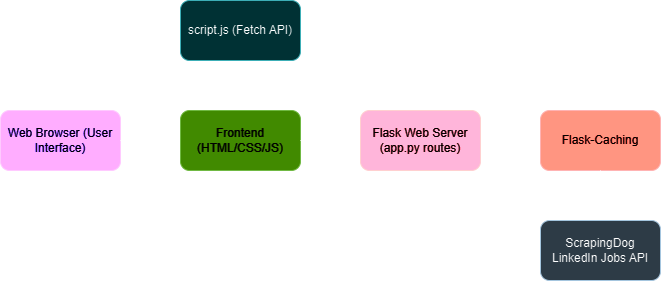

The diagram above was exported from draw.io. Its source (the exported page's mxGraphModel, read from the mxfile embedded in the PNG):
<mxGraphModel dx="882" dy="496" grid="1" gridSize="10" guides="1" tooltips="1" connect="1" arrows="1" fold="1" page="1" pageScale="1" pageWidth="827" pageHeight="1169" math="0" shadow="0">
  <root>
    <mxCell id="0" />
    <mxCell id="1" parent="0" />
    <mxCell id="-jpatHvC30QQd7xj4Bps-51" value="Web Browser (User Interface)" style="rounded=1;whiteSpace=wrap;html=1;fillColor=#6a00ff;fontColor=#ffffff;strokeColor=#3700CC;" parent="1" vertex="1">
      <mxGeometry x="50" y="800" width="120" height="60" as="geometry" />
    </mxCell>
    <mxCell id="-jpatHvC30QQd7xj4Bps-53" value="Frontend (HTML/CSS/JS)" style="rounded=1;whiteSpace=wrap;html=1;fillColor=#60a917;fontColor=#ffffff;strokeColor=#2D7600;" parent="1" vertex="1">
      <mxGeometry x="230" y="800" width="120" height="60" as="geometry" />
    </mxCell>
    <mxCell id="-jpatHvC30QQd7xj4Bps-54" value="script.js (Fetch API)" style="rounded=1;whiteSpace=wrap;html=1;fillColor=#b0e3e6;strokeColor=#0e8088;" parent="1" vertex="1">
      <mxGeometry x="230" y="690" width="120" height="60" as="geometry" />
    </mxCell>
    <mxCell id="-jpatHvC30QQd7xj4Bps-55" value="Flask Web Server (app.py routes)" style="rounded=1;whiteSpace=wrap;html=1;fillColor=#a20025;fontColor=#ffffff;strokeColor=#6F0000;" parent="1" vertex="1">
      <mxGeometry x="410" y="800" width="120" height="60" as="geometry" />
    </mxCell>
    <mxCell id="-jpatHvC30QQd7xj4Bps-56" value="Flask-Caching" style="rounded=1;whiteSpace=wrap;html=1;fillColor=#e51400;fontColor=#ffffff;strokeColor=#B20000;" parent="1" vertex="1">
      <mxGeometry x="590" y="800" width="120" height="60" as="geometry" />
    </mxCell>
    <mxCell id="-jpatHvC30QQd7xj4Bps-58" value="ScrapingDog LinkedIn Jobs API" style="rounded=1;whiteSpace=wrap;html=1;fillColor=#bac8d3;strokeColor=#23445d;" parent="1" vertex="1">
      <mxGeometry x="590" y="910" width="120" height="60" as="geometry" />
    </mxCell>
    <mxCell id="-jpatHvC30QQd7xj4Bps-60" value="" style="endArrow=classic;startArrow=classic;html=1;rounded=0;entryX=0.5;entryY=1;entryDx=0;entryDy=0;exitX=0.5;exitY=0;exitDx=0;exitDy=0;" parent="1" source="-jpatHvC30QQd7xj4Bps-53" target="-jpatHvC30QQd7xj4Bps-54" edge="1">
      <mxGeometry width="50" height="50" relative="1" as="geometry">
        <mxPoint x="370" y="880" as="sourcePoint" />
        <mxPoint x="420" y="830" as="targetPoint" />
        <Array as="points">
          <mxPoint x="290" y="780" />
        </Array>
      </mxGeometry>
    </mxCell>
    <mxCell id="-jpatHvC30QQd7xj4Bps-66" value="" style="endArrow=classic;html=1;rounded=0;exitX=1;exitY=0.5;exitDx=0;exitDy=0;entryX=0;entryY=0.5;entryDx=0;entryDy=0;" parent="1" source="-jpatHvC30QQd7xj4Bps-51" target="-jpatHvC30QQd7xj4Bps-53" edge="1">
      <mxGeometry width="50" height="50" relative="1" as="geometry">
        <mxPoint x="370" y="880" as="sourcePoint" />
        <mxPoint x="420" y="830" as="targetPoint" />
      </mxGeometry>
    </mxCell>
    <mxCell id="-jpatHvC30QQd7xj4Bps-67" value="" style="endArrow=classic;html=1;rounded=0;exitX=1;exitY=0.5;exitDx=0;exitDy=0;" parent="1" source="-jpatHvC30QQd7xj4Bps-53" edge="1">
      <mxGeometry width="50" height="50" relative="1" as="geometry">
        <mxPoint x="370" y="880" as="sourcePoint" />
        <mxPoint x="410" y="830" as="targetPoint" />
      </mxGeometry>
    </mxCell>
    <mxCell id="-jpatHvC30QQd7xj4Bps-70" value="" style="endArrow=classic;startArrow=classic;html=1;rounded=0;exitX=1;exitY=0.5;exitDx=0;exitDy=0;entryX=0;entryY=0.5;entryDx=0;entryDy=0;" parent="1" source="-jpatHvC30QQd7xj4Bps-55" target="-jpatHvC30QQd7xj4Bps-56" edge="1">
      <mxGeometry width="50" height="50" relative="1" as="geometry">
        <mxPoint x="370" y="880" as="sourcePoint" />
        <mxPoint x="420" y="830" as="targetPoint" />
      </mxGeometry>
    </mxCell>
    <mxCell id="-jpatHvC30QQd7xj4Bps-71" value="" style="endArrow=classic;html=1;rounded=0;exitX=0.5;exitY=1;exitDx=0;exitDy=0;entryX=0.5;entryY=0;entryDx=0;entryDy=0;" parent="1" source="-jpatHvC30QQd7xj4Bps-56" target="-jpatHvC30QQd7xj4Bps-58" edge="1">
      <mxGeometry width="50" height="50" relative="1" as="geometry">
        <mxPoint x="370" y="880" as="sourcePoint" />
        <mxPoint x="420" y="830" as="targetPoint" />
      </mxGeometry>
    </mxCell>
  </root>
</mxGraphModel>